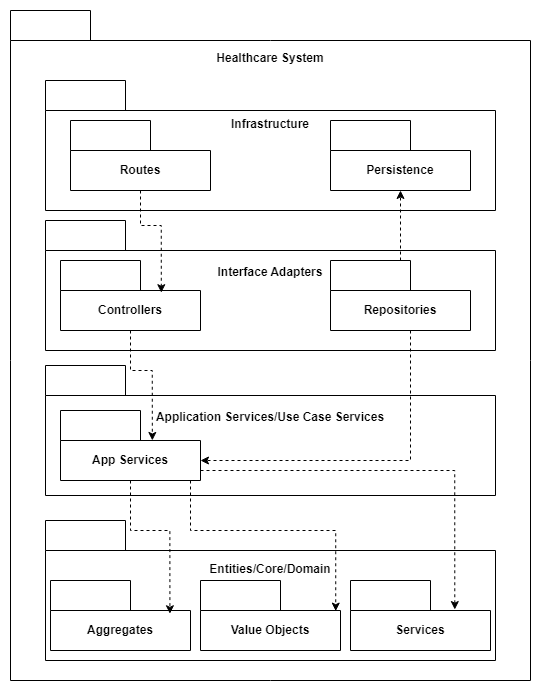

The diagram above was exported from draw.io. Its source (the exported page's mxGraphModel, read from the mxfile embedded in the PNG):
<mxGraphModel dx="1095" dy="721" grid="1" gridSize="10" guides="1" tooltips="1" connect="1" arrows="1" fold="1" page="1" pageScale="1" pageWidth="827" pageHeight="1169" math="0" shadow="0">
  <root>
    <mxCell id="0" />
    <mxCell id="1" parent="0" />
    <mxCell id="6ZWy1_IhR-UqVJ46m96q-1" value="Healthcare System&lt;div&gt;&lt;br&gt;&lt;/div&gt;&lt;div&gt;&lt;br&gt;&lt;/div&gt;&lt;div&gt;&lt;br&gt;&lt;/div&gt;&lt;div&gt;&lt;br&gt;&lt;/div&gt;&lt;div&gt;&lt;br&gt;&lt;/div&gt;&lt;div&gt;&lt;br&gt;&lt;/div&gt;&lt;div&gt;&lt;br&gt;&lt;/div&gt;&lt;div&gt;&lt;br&gt;&lt;/div&gt;&lt;div&gt;&lt;br&gt;&lt;/div&gt;&lt;div&gt;&lt;br&gt;&lt;/div&gt;&lt;div&gt;&lt;br&gt;&lt;/div&gt;&lt;div&gt;&lt;br&gt;&lt;/div&gt;&lt;div&gt;&lt;br&gt;&lt;/div&gt;&lt;div&gt;&lt;br&gt;&lt;/div&gt;&lt;div&gt;&lt;br&gt;&lt;/div&gt;&lt;div&gt;&lt;br&gt;&lt;/div&gt;&lt;div&gt;&lt;br&gt;&lt;/div&gt;&lt;div&gt;&lt;br&gt;&lt;/div&gt;&lt;div&gt;&lt;br&gt;&lt;/div&gt;&lt;div&gt;&lt;br&gt;&lt;/div&gt;&lt;div&gt;&lt;br&gt;&lt;/div&gt;&lt;div&gt;&lt;br&gt;&lt;/div&gt;&lt;div&gt;&lt;br&gt;&lt;/div&gt;&lt;div&gt;&lt;br&gt;&lt;/div&gt;&lt;div&gt;&lt;br&gt;&lt;/div&gt;&lt;div&gt;&lt;br&gt;&lt;/div&gt;&lt;div&gt;&lt;br&gt;&lt;/div&gt;&lt;div&gt;&lt;br&gt;&lt;/div&gt;&lt;div&gt;&lt;br&gt;&lt;/div&gt;&lt;div&gt;&lt;br&gt;&lt;/div&gt;&lt;div&gt;&lt;br&gt;&lt;/div&gt;&lt;div&gt;&lt;br&gt;&lt;/div&gt;&lt;div&gt;&lt;br&gt;&lt;/div&gt;&lt;div&gt;&lt;br&gt;&lt;/div&gt;&lt;div&gt;&lt;br&gt;&lt;/div&gt;&lt;div&gt;&lt;br&gt;&lt;/div&gt;&lt;div&gt;&lt;br&gt;&lt;/div&gt;&lt;div&gt;&lt;br&gt;&lt;/div&gt;&lt;div&gt;&lt;br&gt;&lt;/div&gt;&lt;div&gt;&lt;br&gt;&lt;/div&gt;&lt;div&gt;&lt;br&gt;&lt;/div&gt;&lt;div&gt;&lt;br&gt;&lt;/div&gt;" style="shape=folder;fontStyle=1;tabWidth=80;tabHeight=30;tabPosition=left;html=1;boundedLbl=1;whiteSpace=wrap;" parent="1" vertex="1">
      <mxGeometry x="110" y="100" width="520" height="670" as="geometry" />
    </mxCell>
    <mxCell id="6ZWy1_IhR-UqVJ46m96q-2" value="Infrastructure&lt;div&gt;&lt;br&gt;&lt;/div&gt;&lt;div&gt;&lt;br&gt;&lt;/div&gt;&lt;div&gt;&lt;br&gt;&lt;/div&gt;&lt;div&gt;&lt;br&gt;&lt;/div&gt;&lt;div&gt;&lt;br&gt;&lt;/div&gt;" style="shape=folder;fontStyle=1;tabWidth=80;tabHeight=30;tabPosition=left;html=1;boundedLbl=1;whiteSpace=wrap;" parent="1" vertex="1">
      <mxGeometry x="145" y="170" width="450" height="130" as="geometry" />
    </mxCell>
    <mxCell id="6ZWy1_IhR-UqVJ46m96q-3" value="Routes" style="shape=folder;fontStyle=1;tabWidth=80;tabHeight=30;tabPosition=left;html=1;boundedLbl=1;whiteSpace=wrap;" parent="1" vertex="1">
      <mxGeometry x="170" y="210" width="140" height="70" as="geometry" />
    </mxCell>
    <mxCell id="6ZWy1_IhR-UqVJ46m96q-4" value="Persistence" style="shape=folder;fontStyle=1;tabWidth=80;tabHeight=30;tabPosition=left;html=1;boundedLbl=1;whiteSpace=wrap;" parent="1" vertex="1">
      <mxGeometry x="430" y="210" width="140" height="70" as="geometry" />
    </mxCell>
    <mxCell id="6ZWy1_IhR-UqVJ46m96q-5" value="&lt;div&gt;Interface Adapters&lt;/div&gt;&lt;div&gt;&lt;br&gt;&lt;/div&gt;&lt;div&gt;&lt;br&gt;&lt;/div&gt;&lt;div&gt;&lt;br&gt;&lt;/div&gt;&lt;div&gt;&lt;br&gt;&lt;/div&gt;" style="shape=folder;fontStyle=1;tabWidth=80;tabHeight=30;tabPosition=left;html=1;boundedLbl=1;whiteSpace=wrap;" parent="1" vertex="1">
      <mxGeometry x="145" y="310" width="450" height="130" as="geometry" />
    </mxCell>
    <mxCell id="6ZWy1_IhR-UqVJ46m96q-6" value="Controllers" style="shape=folder;fontStyle=1;tabWidth=80;tabHeight=30;tabPosition=left;html=1;boundedLbl=1;whiteSpace=wrap;" parent="1" vertex="1">
      <mxGeometry x="160" y="350" width="140" height="70" as="geometry" />
    </mxCell>
    <mxCell id="6ZWy1_IhR-UqVJ46m96q-24" style="edgeStyle=orthogonalEdgeStyle;rounded=0;orthogonalLoop=1;jettySize=auto;html=1;dashed=1;" parent="1" source="6ZWy1_IhR-UqVJ46m96q-7" target="6ZWy1_IhR-UqVJ46m96q-4" edge="1">
      <mxGeometry relative="1" as="geometry" />
    </mxCell>
    <mxCell id="6ZWy1_IhR-UqVJ46m96q-7" value="Repositories" style="shape=folder;fontStyle=1;tabWidth=80;tabHeight=30;tabPosition=left;html=1;boundedLbl=1;whiteSpace=wrap;" parent="1" vertex="1">
      <mxGeometry x="430" y="350" width="140" height="70" as="geometry" />
    </mxCell>
    <mxCell id="6ZWy1_IhR-UqVJ46m96q-8" value="&lt;div&gt;Application Services/Use Case Services&lt;/div&gt;&lt;div&gt;&lt;br&gt;&lt;/div&gt;&lt;div&gt;&lt;br&gt;&lt;/div&gt;&lt;div&gt;&lt;br&gt;&lt;/div&gt;&lt;div&gt;&lt;br&gt;&lt;/div&gt;" style="shape=folder;fontStyle=1;tabWidth=80;tabHeight=30;tabPosition=left;html=1;boundedLbl=1;whiteSpace=wrap;" parent="1" vertex="1">
      <mxGeometry x="145" y="455" width="450" height="130" as="geometry" />
    </mxCell>
    <mxCell id="6ZWy1_IhR-UqVJ46m96q-9" value="App Services" style="shape=folder;fontStyle=1;tabWidth=80;tabHeight=30;tabPosition=left;html=1;boundedLbl=1;whiteSpace=wrap;" parent="1" vertex="1">
      <mxGeometry x="160" y="500" width="140" height="70" as="geometry" />
    </mxCell>
    <mxCell id="6ZWy1_IhR-UqVJ46m96q-10" value="&lt;div&gt;Entities/Core/Domain&lt;/div&gt;&lt;div&gt;&lt;br&gt;&lt;/div&gt;&lt;div&gt;&lt;br&gt;&lt;/div&gt;&lt;div&gt;&lt;br&gt;&lt;/div&gt;&lt;div&gt;&lt;br&gt;&lt;/div&gt;&lt;div&gt;&lt;br&gt;&lt;/div&gt;" style="shape=folder;fontStyle=1;tabWidth=80;tabHeight=30;tabPosition=left;html=1;boundedLbl=1;whiteSpace=wrap;" parent="1" vertex="1">
      <mxGeometry x="145" y="610" width="450" height="140" as="geometry" />
    </mxCell>
    <mxCell id="6ZWy1_IhR-UqVJ46m96q-11" value="Aggregates" style="shape=folder;fontStyle=1;tabWidth=80;tabHeight=30;tabPosition=left;html=1;boundedLbl=1;whiteSpace=wrap;" parent="1" vertex="1">
      <mxGeometry x="150" y="670" width="140" height="70" as="geometry" />
    </mxCell>
    <mxCell id="6ZWy1_IhR-UqVJ46m96q-12" value="Value Objects" style="shape=folder;fontStyle=1;tabWidth=80;tabHeight=30;tabPosition=left;html=1;boundedLbl=1;whiteSpace=wrap;" parent="1" vertex="1">
      <mxGeometry x="300" y="670" width="140" height="70" as="geometry" />
    </mxCell>
    <mxCell id="6ZWy1_IhR-UqVJ46m96q-13" value="Services" style="shape=folder;fontStyle=1;tabWidth=80;tabHeight=30;tabPosition=left;html=1;boundedLbl=1;whiteSpace=wrap;" parent="1" vertex="1">
      <mxGeometry x="450" y="670" width="140" height="70" as="geometry" />
    </mxCell>
    <mxCell id="6ZWy1_IhR-UqVJ46m96q-15" style="edgeStyle=orthogonalEdgeStyle;rounded=0;orthogonalLoop=1;jettySize=auto;html=1;entryX=0.72;entryY=0.46;entryDx=0;entryDy=0;entryPerimeter=0;dashed=1;" parent="1" source="6ZWy1_IhR-UqVJ46m96q-3" target="6ZWy1_IhR-UqVJ46m96q-6" edge="1">
      <mxGeometry relative="1" as="geometry" />
    </mxCell>
    <mxCell id="6ZWy1_IhR-UqVJ46m96q-16" style="edgeStyle=orthogonalEdgeStyle;rounded=0;orthogonalLoop=1;jettySize=auto;html=1;entryX=0.656;entryY=0.428;entryDx=0;entryDy=0;entryPerimeter=0;dashed=1;" parent="1" source="6ZWy1_IhR-UqVJ46m96q-6" target="6ZWy1_IhR-UqVJ46m96q-9" edge="1">
      <mxGeometry relative="1" as="geometry" />
    </mxCell>
    <mxCell id="6ZWy1_IhR-UqVJ46m96q-17" style="edgeStyle=orthogonalEdgeStyle;rounded=0;orthogonalLoop=1;jettySize=auto;html=1;entryX=0.853;entryY=0.475;entryDx=0;entryDy=0;entryPerimeter=0;dashed=1;" parent="1" source="6ZWy1_IhR-UqVJ46m96q-9" target="6ZWy1_IhR-UqVJ46m96q-11" edge="1">
      <mxGeometry relative="1" as="geometry" />
    </mxCell>
    <mxCell id="6ZWy1_IhR-UqVJ46m96q-18" style="edgeStyle=orthogonalEdgeStyle;rounded=0;orthogonalLoop=1;jettySize=auto;html=1;entryX=0.966;entryY=0.437;entryDx=0;entryDy=0;entryPerimeter=0;dashed=1;" parent="1" source="6ZWy1_IhR-UqVJ46m96q-9" target="6ZWy1_IhR-UqVJ46m96q-12" edge="1">
      <mxGeometry relative="1" as="geometry">
        <Array as="points">
          <mxPoint x="290" y="620" />
          <mxPoint x="435" y="620" />
        </Array>
      </mxGeometry>
    </mxCell>
    <mxCell id="6ZWy1_IhR-UqVJ46m96q-21" style="edgeStyle=orthogonalEdgeStyle;rounded=0;orthogonalLoop=1;jettySize=auto;html=1;entryX=0.745;entryY=0.415;entryDx=0;entryDy=0;entryPerimeter=0;dashed=1;" parent="1" source="6ZWy1_IhR-UqVJ46m96q-9" target="6ZWy1_IhR-UqVJ46m96q-13" edge="1">
      <mxGeometry relative="1" as="geometry">
        <Array as="points">
          <mxPoint x="554" y="560" />
        </Array>
      </mxGeometry>
    </mxCell>
    <mxCell id="6ZWy1_IhR-UqVJ46m96q-23" style="edgeStyle=orthogonalEdgeStyle;rounded=0;orthogonalLoop=1;jettySize=auto;html=1;entryX=0;entryY=0;entryDx=140;entryDy=50;entryPerimeter=0;dashed=1;" parent="1" source="6ZWy1_IhR-UqVJ46m96q-7" target="6ZWy1_IhR-UqVJ46m96q-9" edge="1">
      <mxGeometry relative="1" as="geometry">
        <Array as="points">
          <mxPoint x="510" y="550" />
        </Array>
      </mxGeometry>
    </mxCell>
  </root>
</mxGraphModel>